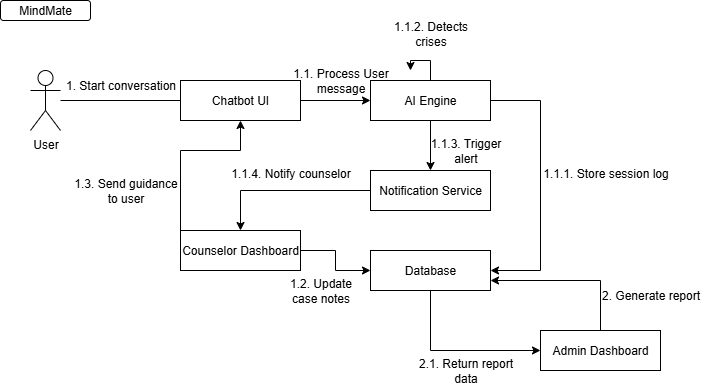

The diagram above was exported from draw.io. Its source (the exported page's mxGraphModel, read from the mxfile embedded in the PNG):
<mxGraphModel dx="1042" dy="567" grid="1" gridSize="10" guides="1" tooltips="1" connect="1" arrows="1" fold="1" page="1" pageScale="1" pageWidth="827" pageHeight="1169" math="0" shadow="0">
  <root>
    <mxCell id="0" />
    <mxCell id="1" parent="0" />
    <mxCell id="66DEgEkacw7GtWO7pGfp-1" value="User" style="shape=umlActor;verticalLabelPosition=bottom;verticalAlign=top;html=1;outlineConnect=0;" vertex="1" parent="1">
      <mxGeometry x="90" y="100" width="30" height="60" as="geometry" />
    </mxCell>
    <mxCell id="66DEgEkacw7GtWO7pGfp-2" value="Chatbot UI" style="rounded=0;whiteSpace=wrap;html=1;" vertex="1" parent="1">
      <mxGeometry x="240" y="110" width="120" height="40" as="geometry" />
    </mxCell>
    <mxCell id="66DEgEkacw7GtWO7pGfp-4" value="" style="endArrow=none;html=1;rounded=0;entryX=0;entryY=0.5;entryDx=0;entryDy=0;" edge="1" parent="1" source="66DEgEkacw7GtWO7pGfp-1" target="66DEgEkacw7GtWO7pGfp-2">
      <mxGeometry width="50" height="50" relative="1" as="geometry">
        <mxPoint x="160" y="120" as="sourcePoint" />
        <mxPoint x="220" y="100" as="targetPoint" />
      </mxGeometry>
    </mxCell>
    <mxCell id="66DEgEkacw7GtWO7pGfp-5" value="1. Start conversation" style="text;html=1;align=center;verticalAlign=middle;resizable=0;points=[];autosize=1;strokeColor=none;fillColor=none;" vertex="1" parent="1">
      <mxGeometry x="115" y="100" width="130" height="30" as="geometry" />
    </mxCell>
    <mxCell id="66DEgEkacw7GtWO7pGfp-14" style="edgeStyle=orthogonalEdgeStyle;rounded=0;orthogonalLoop=1;jettySize=auto;html=1;" edge="1" parent="1" source="66DEgEkacw7GtWO7pGfp-8">
      <mxGeometry relative="1" as="geometry">
        <mxPoint x="470" y="100" as="targetPoint" />
      </mxGeometry>
    </mxCell>
    <mxCell id="66DEgEkacw7GtWO7pGfp-15" style="edgeStyle=orthogonalEdgeStyle;rounded=0;orthogonalLoop=1;jettySize=auto;html=1;entryX=0.5;entryY=0;entryDx=0;entryDy=0;" edge="1" parent="1" source="66DEgEkacw7GtWO7pGfp-8" target="66DEgEkacw7GtWO7pGfp-9">
      <mxGeometry relative="1" as="geometry" />
    </mxCell>
    <mxCell id="66DEgEkacw7GtWO7pGfp-16" style="edgeStyle=orthogonalEdgeStyle;rounded=0;orthogonalLoop=1;jettySize=auto;html=1;entryX=1;entryY=0.5;entryDx=0;entryDy=0;" edge="1" parent="1" source="66DEgEkacw7GtWO7pGfp-8" target="66DEgEkacw7GtWO7pGfp-11">
      <mxGeometry relative="1" as="geometry">
        <mxPoint x="600" y="310" as="targetPoint" />
        <Array as="points">
          <mxPoint x="600" y="130" />
          <mxPoint x="600" y="300" />
        </Array>
      </mxGeometry>
    </mxCell>
    <mxCell id="66DEgEkacw7GtWO7pGfp-8" value="AI Engine" style="rounded=0;whiteSpace=wrap;html=1;" vertex="1" parent="1">
      <mxGeometry x="430" y="110" width="120" height="40" as="geometry" />
    </mxCell>
    <mxCell id="66DEgEkacw7GtWO7pGfp-18" style="edgeStyle=orthogonalEdgeStyle;rounded=0;orthogonalLoop=1;jettySize=auto;html=1;entryX=0.5;entryY=0;entryDx=0;entryDy=0;" edge="1" parent="1" source="66DEgEkacw7GtWO7pGfp-9" target="66DEgEkacw7GtWO7pGfp-10">
      <mxGeometry relative="1" as="geometry" />
    </mxCell>
    <mxCell id="66DEgEkacw7GtWO7pGfp-9" value="Notification Service" style="rounded=0;whiteSpace=wrap;html=1;" vertex="1" parent="1">
      <mxGeometry x="430" y="200" width="120" height="40" as="geometry" />
    </mxCell>
    <mxCell id="66DEgEkacw7GtWO7pGfp-19" style="edgeStyle=orthogonalEdgeStyle;rounded=0;orthogonalLoop=1;jettySize=auto;html=1;entryX=0;entryY=0.5;entryDx=0;entryDy=0;" edge="1" parent="1" source="66DEgEkacw7GtWO7pGfp-10" target="66DEgEkacw7GtWO7pGfp-11">
      <mxGeometry relative="1" as="geometry" />
    </mxCell>
    <mxCell id="66DEgEkacw7GtWO7pGfp-10" value="Counselor Dashboard" style="rounded=0;whiteSpace=wrap;html=1;" vertex="1" parent="1">
      <mxGeometry x="240" y="260" width="120" height="40" as="geometry" />
    </mxCell>
    <mxCell id="66DEgEkacw7GtWO7pGfp-20" style="edgeStyle=orthogonalEdgeStyle;rounded=0;orthogonalLoop=1;jettySize=auto;html=1;entryX=0;entryY=0.5;entryDx=0;entryDy=0;" edge="1" parent="1" source="66DEgEkacw7GtWO7pGfp-11" target="66DEgEkacw7GtWO7pGfp-12">
      <mxGeometry relative="1" as="geometry">
        <mxPoint x="490" y="390" as="targetPoint" />
        <Array as="points">
          <mxPoint x="490" y="380" />
        </Array>
      </mxGeometry>
    </mxCell>
    <mxCell id="66DEgEkacw7GtWO7pGfp-11" value="Database" style="rounded=0;whiteSpace=wrap;html=1;" vertex="1" parent="1">
      <mxGeometry x="430" y="280" width="120" height="40" as="geometry" />
    </mxCell>
    <mxCell id="66DEgEkacw7GtWO7pGfp-12" value="Admin Dashboard" style="rounded=0;whiteSpace=wrap;html=1;" vertex="1" parent="1">
      <mxGeometry x="600" y="360" width="120" height="40" as="geometry" />
    </mxCell>
    <mxCell id="66DEgEkacw7GtWO7pGfp-13" value="" style="endArrow=classic;html=1;rounded=0;exitX=1;exitY=0.5;exitDx=0;exitDy=0;entryX=0;entryY=0.5;entryDx=0;entryDy=0;" edge="1" parent="1" source="66DEgEkacw7GtWO7pGfp-2" target="66DEgEkacw7GtWO7pGfp-8">
      <mxGeometry width="50" height="50" relative="1" as="geometry">
        <mxPoint x="390" y="320" as="sourcePoint" />
        <mxPoint x="440" y="270" as="targetPoint" />
        <Array as="points" />
      </mxGeometry>
    </mxCell>
    <mxCell id="66DEgEkacw7GtWO7pGfp-23" value="" style="endArrow=classic;html=1;rounded=0;entryX=1;entryY=0.75;entryDx=0;entryDy=0;exitX=0.5;exitY=0;exitDx=0;exitDy=0;" edge="1" parent="1" source="66DEgEkacw7GtWO7pGfp-12" target="66DEgEkacw7GtWO7pGfp-11">
      <mxGeometry width="50" height="50" relative="1" as="geometry">
        <mxPoint x="660" y="350" as="sourcePoint" />
        <mxPoint x="710" y="300" as="targetPoint" />
        <Array as="points">
          <mxPoint x="660" y="310" />
        </Array>
      </mxGeometry>
    </mxCell>
    <mxCell id="66DEgEkacw7GtWO7pGfp-24" value="1.1. Process User&lt;div&gt;message&lt;/div&gt;" style="text;html=1;align=center;verticalAlign=middle;resizable=0;points=[];autosize=1;strokeColor=none;fillColor=none;" vertex="1" parent="1">
      <mxGeometry x="340" y="90" width="120" height="40" as="geometry" />
    </mxCell>
    <mxCell id="66DEgEkacw7GtWO7pGfp-25" value="1.1.2. Detects&lt;div&gt;crises&lt;/div&gt;" style="text;html=1;align=center;verticalAlign=middle;resizable=0;points=[];autosize=1;strokeColor=none;fillColor=none;" vertex="1" parent="1">
      <mxGeometry x="440" y="43" width="100" height="40" as="geometry" />
    </mxCell>
    <mxCell id="66DEgEkacw7GtWO7pGfp-26" value="1.1.3. Trigger&lt;div&gt;alert&lt;/div&gt;" style="text;html=1;align=center;verticalAlign=middle;resizable=0;points=[];autosize=1;strokeColor=none;fillColor=none;" vertex="1" parent="1">
      <mxGeometry x="480" y="160" width="90" height="40" as="geometry" />
    </mxCell>
    <mxCell id="66DEgEkacw7GtWO7pGfp-27" value="1.1.1. Store session log" style="text;html=1;align=center;verticalAlign=middle;resizable=0;points=[];autosize=1;strokeColor=none;fillColor=none;" vertex="1" parent="1">
      <mxGeometry x="590" y="188" width="150" height="30" as="geometry" />
    </mxCell>
    <mxCell id="66DEgEkacw7GtWO7pGfp-28" value="1.1.4. Notify counselor" style="text;html=1;align=center;verticalAlign=middle;resizable=0;points=[];autosize=1;strokeColor=none;fillColor=none;" vertex="1" parent="1">
      <mxGeometry x="280" y="188" width="140" height="30" as="geometry" />
    </mxCell>
    <mxCell id="66DEgEkacw7GtWO7pGfp-29" value="1.2. Update&lt;div&gt;case notes&lt;/div&gt;" style="text;html=1;align=center;verticalAlign=middle;resizable=0;points=[];autosize=1;strokeColor=none;fillColor=none;" vertex="1" parent="1">
      <mxGeometry x="335" y="300" width="90" height="40" as="geometry" />
    </mxCell>
    <mxCell id="66DEgEkacw7GtWO7pGfp-30" value="" style="endArrow=classic;html=1;rounded=0;entryX=0.5;entryY=1;entryDx=0;entryDy=0;exitX=0;exitY=0.5;exitDx=0;exitDy=0;" edge="1" parent="1" source="66DEgEkacw7GtWO7pGfp-10" target="66DEgEkacw7GtWO7pGfp-2">
      <mxGeometry width="50" height="50" relative="1" as="geometry">
        <mxPoint x="390" y="320" as="sourcePoint" />
        <mxPoint x="440" y="270" as="targetPoint" />
        <Array as="points">
          <mxPoint x="240" y="180" />
          <mxPoint x="300" y="180" />
        </Array>
      </mxGeometry>
    </mxCell>
    <mxCell id="66DEgEkacw7GtWO7pGfp-31" value="1.3. Send guidance&lt;div&gt;to user&lt;/div&gt;" style="text;html=1;align=center;verticalAlign=middle;resizable=0;points=[];autosize=1;strokeColor=none;fillColor=none;" vertex="1" parent="1">
      <mxGeometry x="120" y="200" width="130" height="40" as="geometry" />
    </mxCell>
    <mxCell id="66DEgEkacw7GtWO7pGfp-32" value="2. Generate report" style="text;html=1;align=center;verticalAlign=middle;resizable=0;points=[];autosize=1;strokeColor=none;fillColor=none;" vertex="1" parent="1">
      <mxGeometry x="650" y="310" width="120" height="30" as="geometry" />
    </mxCell>
    <mxCell id="66DEgEkacw7GtWO7pGfp-33" value="2.1. Return report&lt;div&gt;data&lt;/div&gt;" style="text;html=1;align=center;verticalAlign=middle;resizable=0;points=[];autosize=1;strokeColor=none;fillColor=none;" vertex="1" parent="1">
      <mxGeometry x="465" y="380" width="120" height="40" as="geometry" />
    </mxCell>
    <mxCell id="66DEgEkacw7GtWO7pGfp-34" value="MindMate" style="rounded=1;whiteSpace=wrap;html=1;" vertex="1" parent="1">
      <mxGeometry x="60" y="30" width="90" height="20" as="geometry" />
    </mxCell>
  </root>
</mxGraphModel>